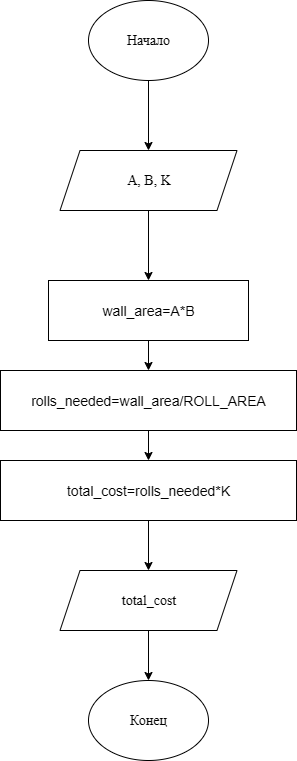

The diagram above was exported from draw.io. Its source (the exported page's mxGraphModel, read from the mxfile embedded in the PNG):
<mxGraphModel dx="618" dy="933" grid="1" gridSize="10" guides="1" tooltips="1" connect="1" arrows="1" fold="1" page="1" pageScale="1" pageWidth="827" pageHeight="1169" math="0" shadow="0">
  <root>
    <mxCell id="0" />
    <mxCell id="1" parent="0" />
    <mxCell id="ObGQK6f7kk_nGSdTtraa-4" style="edgeStyle=orthogonalEdgeStyle;rounded=0;orthogonalLoop=1;jettySize=auto;html=1;exitX=0.5;exitY=1;exitDx=0;exitDy=0;" edge="1" parent="1" source="ObGQK6f7kk_nGSdTtraa-2" target="ObGQK6f7kk_nGSdTtraa-3">
      <mxGeometry relative="1" as="geometry" />
    </mxCell>
    <mxCell id="ObGQK6f7kk_nGSdTtraa-2" value="&lt;font&gt;Начало&lt;/font&gt;" style="ellipse;whiteSpace=wrap;html=1;fillStyle=auto;fillColor=light-dark(#FFFFFF,#FFFFFF);strokeColor=light-dark(#000000,#000000);fontColor=light-dark(#000000,#000000);fontSize=14;fontFamily=Times New Roman;" vertex="1" parent="1">
      <mxGeometry x="294" y="230" width="120" height="80" as="geometry" />
    </mxCell>
    <mxCell id="ObGQK6f7kk_nGSdTtraa-6" style="edgeStyle=orthogonalEdgeStyle;rounded=0;orthogonalLoop=1;jettySize=auto;html=1;exitX=0.5;exitY=1;exitDx=0;exitDy=0;entryX=0.5;entryY=0;entryDx=0;entryDy=0;" edge="1" parent="1" source="ObGQK6f7kk_nGSdTtraa-3" target="ObGQK6f7kk_nGSdTtraa-5">
      <mxGeometry relative="1" as="geometry" />
    </mxCell>
    <mxCell id="ObGQK6f7kk_nGSdTtraa-3" value="&lt;font style=&quot;font-size: 14px;&quot; face=&quot;Times New Roman&quot;&gt;A, B, K&lt;/font&gt;" style="shape=parallelogram;perimeter=parallelogramPerimeter;whiteSpace=wrap;html=1;fixedSize=1;fillColor=light-dark(#FFFFFF,#FFFFFF);strokeColor=light-dark(#000000,#030303);fontColor=light-dark(#000000,#030101);" vertex="1" parent="1">
      <mxGeometry x="265.5" y="380" width="177" height="60" as="geometry" />
    </mxCell>
    <mxCell id="ObGQK6f7kk_nGSdTtraa-9" style="edgeStyle=orthogonalEdgeStyle;rounded=0;orthogonalLoop=1;jettySize=auto;html=1;exitX=0.5;exitY=1;exitDx=0;exitDy=0;entryX=0.5;entryY=0;entryDx=0;entryDy=0;" edge="1" parent="1" source="ObGQK6f7kk_nGSdTtraa-5" target="ObGQK6f7kk_nGSdTtraa-8">
      <mxGeometry relative="1" as="geometry" />
    </mxCell>
    <mxCell id="ObGQK6f7kk_nGSdTtraa-5" value="wall_area=A*B" style="rounded=0;whiteSpace=wrap;html=1;fillColor=light-dark(#FFFFFF,#FFFFFF);strokeColor=light-dark(#000000,#030101);fontColor=light-dark(#000000,#030101);fontSize=14;" vertex="1" parent="1">
      <mxGeometry x="254" y="510" width="200" height="60" as="geometry" />
    </mxCell>
    <mxCell id="ObGQK6f7kk_nGSdTtraa-11" style="edgeStyle=orthogonalEdgeStyle;rounded=0;orthogonalLoop=1;jettySize=auto;html=1;exitX=0.5;exitY=1;exitDx=0;exitDy=0;entryX=0.5;entryY=0;entryDx=0;entryDy=0;" edge="1" parent="1" source="ObGQK6f7kk_nGSdTtraa-8" target="ObGQK6f7kk_nGSdTtraa-10">
      <mxGeometry relative="1" as="geometry" />
    </mxCell>
    <mxCell id="ObGQK6f7kk_nGSdTtraa-8" value="rolls_needed=wall_area/ROLL_AREA" style="rounded=0;whiteSpace=wrap;html=1;fillColor=light-dark(#FFFFFF,#FFFFFF);strokeColor=light-dark(#000000,#030101);fontColor=light-dark(#000000,#030101);fontSize=14;" vertex="1" parent="1">
      <mxGeometry x="206" y="600" width="296" height="60" as="geometry" />
    </mxCell>
    <mxCell id="ObGQK6f7kk_nGSdTtraa-13" style="edgeStyle=orthogonalEdgeStyle;rounded=0;orthogonalLoop=1;jettySize=auto;html=1;exitX=0.5;exitY=1;exitDx=0;exitDy=0;entryX=0.5;entryY=0;entryDx=0;entryDy=0;" edge="1" parent="1" source="ObGQK6f7kk_nGSdTtraa-10" target="ObGQK6f7kk_nGSdTtraa-12">
      <mxGeometry relative="1" as="geometry" />
    </mxCell>
    <mxCell id="ObGQK6f7kk_nGSdTtraa-10" value="total_cost=rolls_needed*K" style="rounded=0;whiteSpace=wrap;html=1;fillColor=light-dark(#FFFFFF,#FFFFFF);strokeColor=light-dark(#000000,#030101);fontColor=light-dark(#000000,#030101);fontSize=14;" vertex="1" parent="1">
      <mxGeometry x="206" y="690" width="296" height="60" as="geometry" />
    </mxCell>
    <mxCell id="ObGQK6f7kk_nGSdTtraa-16" style="edgeStyle=orthogonalEdgeStyle;rounded=0;orthogonalLoop=1;jettySize=auto;html=1;exitX=0.5;exitY=1;exitDx=0;exitDy=0;entryX=0.5;entryY=0;entryDx=0;entryDy=0;" edge="1" parent="1" source="ObGQK6f7kk_nGSdTtraa-12" target="ObGQK6f7kk_nGSdTtraa-15">
      <mxGeometry relative="1" as="geometry" />
    </mxCell>
    <mxCell id="ObGQK6f7kk_nGSdTtraa-12" value="&lt;font face=&quot;Times New Roman&quot;&gt;&lt;span style=&quot;font-size: 14px;&quot;&gt;total_cost&lt;/span&gt;&lt;/font&gt;" style="shape=parallelogram;perimeter=parallelogramPerimeter;whiteSpace=wrap;html=1;fixedSize=1;fillColor=light-dark(#FFFFFF,#FFFFFF);strokeColor=light-dark(#000000,#030303);fontColor=light-dark(#000000,#030101);" vertex="1" parent="1">
      <mxGeometry x="265.5" y="800" width="177" height="60" as="geometry" />
    </mxCell>
    <mxCell id="ObGQK6f7kk_nGSdTtraa-15" value="Конец" style="ellipse;whiteSpace=wrap;html=1;fillStyle=auto;fillColor=light-dark(#FFFFFF,#59FF00);strokeColor=light-dark(#000000,#000000);fontColor=light-dark(#000000,#000000);fontSize=14;fontFamily=Times New Roman;" vertex="1" parent="1">
      <mxGeometry x="294" y="910" width="120" height="80" as="geometry" />
    </mxCell>
  </root>
</mxGraphModel>